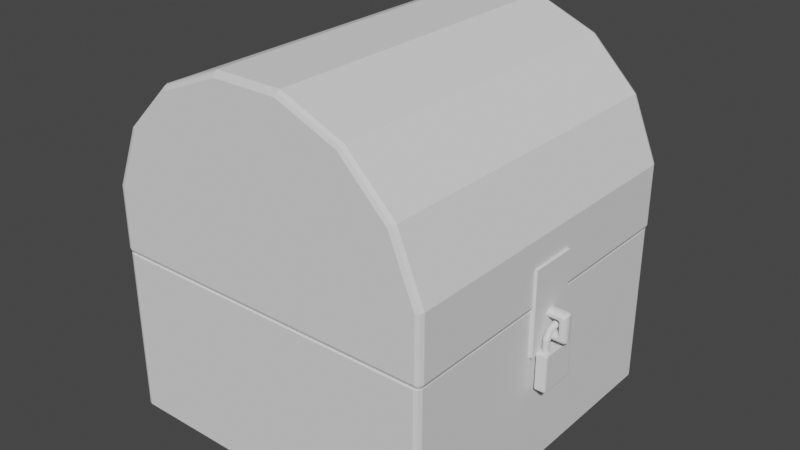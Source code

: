 # Source: chest.blend  (saved by Blender 3.3.6; exported with 4.5.12 LTS)
import bpy
from mathutils import Matrix  # noqa: F401  (used for matrix-valued properties, if any)

bpy.ops.wm.read_factory_settings(use_empty=True)
scene = bpy.context.scene
scene.name = 'Scene'

# ---- collections
col_collection = bpy.data.collections.new('Collection'); scene.collection.children.link(col_collection)

# ---- world
world_world = bpy.data.worlds.new('World'); scene.world = world_world
world_world.use_nodes = True; world_world.node_tree.nodes.clear()
_N = world_world.node_tree.nodes; _L = world_world.node_tree.links
n0 = _N.new('ShaderNodeOutputWorld'); n0.name = 'World Output'; n0.location = (300, 300)
n1 = _N.new('ShaderNodeBackground'); n1.name = 'Background'; n1.location = (10, 300)
n1.inputs[0].default_value = (0.05088, 0.05088, 0.05088, 1.0)
_L.new(n1.outputs[0], n0.inputs[0])
n0.is_active_output = True
world_world.color = (0.05088, 0.05088, 0.05088)
world_world.use_sun_shadow = False
world_world.sun_shadow_jitter_overblur = 0.0

# ---- meshes
me_cylinder = bpy.data.meshes.new('Cylinder')
me_cylinder.from_pydata([(-0.1951, 0.9808, -1.0), (-0.1951, 0.9808, 1.0), (0.1951, 0.9808, -1.0), (0.1951, 0.9808, 1.0), (0.5556, 0.8315, -1.0), (0.5556, 0.8315, 1.0), (0.8315, 0.5556, -1.0), (0.8315, 0.5556, 1.0), (0.9808, 0.1951, -1.0), (0.9808, 0.1951, 1.0), (0.9012, -0.1951, -0.9204), (0.9012, -0.1951, 0.9204), (-0.9012, -0.1951, -0.9204), (-0.9012, -0.1951, 0.9204), (-0.9808, 0.1951, -1.0), (-0.9808, 0.1951, 1.0), (-0.8315, 0.5556, -1.0), (-0.8315, 0.5556, 1.0), (-0.5556, 0.8315, -1.0), (-0.5556, 0.8315, 1.0), (0.9808, -0.1951, 1.0), (0.9808, -0.1951, -1.0), (-0.9808, -0.1951, -1.0), (-0.9808, -0.1951, 1.0), (0.9012, -0.1951, 0.9204), (0.9012, -0.1951, -0.9204), (-0.9012, -0.1951, -0.9204), (-0.9012, -0.1951, 0.9204), (0.6481, 0.6293, 0.8804), (0.6481, 0.6293, -0.8804), (-0.6481, 0.6293, -0.8804), (-0.6481, 0.6293, 0.8804)], [], [(0, 1, 3, 2), (2, 3, 5, 4), (4, 5, 7, 6), (6, 7, 9, 8), (8, 9, 20, 21), (12, 10, 25, 26), (0, 2, 4, 6, 8, 21, 22, 14, 16, 18), (1, 19, 17, 15, 23, 20, 9, 7, 5, 3), (22, 23, 15, 14), (14, 15, 17, 16), (16, 17, 19, 18), (18, 19, 1, 0), (11, 10, 21, 20), (10, 12, 22, 21), (13, 11, 20, 23), (12, 13, 23, 22), (24, 27, 31, 28), (11, 13, 27, 24), (10, 11, 24, 25), (13, 12, 26, 27), (29, 28, 31, 30), (25, 24, 28, 29), (27, 26, 30, 31), (26, 25, 29, 30)])
_uv = me_cylinder.uv_layers.new(name='UVMap')
_uv.uv.foreach_set('vector', [1.0, 0.5, 1.0, 1.0, 0.9375, 1.0, 0.9375, 0.5, 0.9375, 0.5, 0.9375, 1.0, 0.875, 1.0, 0.875, 0.5, 0.875, 0.5, 0.875, 1.0, 0.8125, 1.0, 0.8125, 0.5, 0.8125, 0.5, 0.8125, 1.0, 0.75, 1.0, 0.75, 0.5, 0.75, 0.5, 0.75, 1.0, 0.6875, 1.0, 0.6875, 0.5, 0.2678, 0.5199, 0.6697, 0.5199, 0.6697, 0.5199, 0.2678, 0.5199, 0.0, 0.5, 0.9375, 0.5, 0.875, 0.5, 0.8125, 0.5, 0.75, 0.5, 0.6875, 0.5, 0.25, 0.5, 0.1875, 0.5, 0.125, 0.5, 0.0625, 0.5, 0.0, 1.0, 0.0625, 1.0, 0.125, 1.0, 0.1875, 1.0, 0.25, 1.0, 0.6875, 1.0, 0.75, 1.0, 0.8125, 1.0, 0.875, 1.0, 0.9375, 1.0, 0.25, 0.5, 0.25, 1.0, 0.1875, 1.0, 0.1875, 0.5, 0.1875, 0.5, 0.1875, 1.0, 0.125, 1.0, 0.125, 0.5, 0.125, 0.5, 0.125, 1.0, 0.0625, 1.0, 0.0625, 0.5, 0.0625, 0.5, 0.0625, 1.0, 0.0, 1.0, 0.0, 0.5, 0.6697, 0.9801, 0.6697, 0.5199, 0.6875, 0.5, 0.6875, 1.0, 0.6697, 0.5199, 0.2678, 0.5199, 0.25, 0.5, 0.6875, 0.5, 0.2678, 0.9801, 0.6697, 0.9801, 0.6875, 1.0, 0.25, 1.0, 0.2678, 0.5199, 0.2678, 0.9801, 0.25, 1.0, 0.25, 0.5, 0.6697, 0.9801, 0.2678, 0.9801, 0.2678, 0.9801, 0.6697, 0.9801, 0.6697, 0.9801, 0.2678, 0.9801, 0.2678, 0.9801, 0.6697, 0.9801, 0.6697, 0.5199, 0.6697, 0.9801, 0.6697, 0.9801, 0.6697, 0.5199, 0.2678, 0.9801, 0.2678, 0.5199, 0.2678, 0.5199, 0.2678, 0.9801, 0.6697, 0.5199, 0.6697, 0.9801, 0.2678, 0.9801, 0.2678, 0.5199, 0.6697, 0.5199, 0.6697, 0.9801, 0.6697, 0.9801, 0.6697, 0.5199, 0.2678, 0.9801, 0.2678, 0.5199, 0.2678, 0.5199, 0.2678, 0.9801, 0.2678, 0.5199, 0.6697, 0.5199, 0.6697, 0.5199, 0.2678, 0.5199])
me_cylinder.update()
me_cube_001 = bpy.data.meshes.new('Cube.001')
me_cube_001.from_pydata([(-1.0, -1.0, -1.0), (-0.8682, -0.8682, 1.0), (-1.0, 1.0, -1.0), (-0.8682, 0.8682, 1.0), (1.0, -1.0, -1.0), (0.8682, -0.8682, 1.0), (1.0, 1.0, -1.0), (0.8682, 0.8682, 1.0), (-1.0, -1.0, 1.0), (-1.0, 1.0, 1.0), (1.0, 1.0, 1.0), (1.0, -1.0, 1.0), (-0.8682, -0.8682, -0.7768), (-0.8682, 0.8682, -0.7768), (0.8682, 0.8682, -0.7768), (0.8682, -0.8682, -0.7768)], [], [(0, 8, 9, 2), (2, 9, 10, 6), (6, 10, 11, 4), (4, 11, 8, 0), (2, 6, 4, 0), (3, 1, 12, 13), (1, 3, 9, 8), (3, 7, 10, 9), (7, 5, 11, 10), (5, 1, 8, 11), (14, 13, 12, 15), (1, 5, 15, 12), (7, 3, 13, 14), (5, 7, 14, 15)])
_uv = me_cube_001.uv_layers.new(name='UVMap')
_uv.uv.foreach_set('vector', [0.375, 0.0, 0.625, 0.0, 0.625, 0.25, 0.375, 0.25, 0.375, 0.25, 0.625, 0.25, 0.625, 0.5, 0.375, 0.5, 0.375, 0.5, 0.625, 0.5, 0.625, 0.75, 0.375, 0.75, 0.375, 0.75, 0.625, 0.75, 0.625, 1.0, 0.375, 1.0, 0.125, 0.5, 0.375, 0.5, 0.375, 0.75, 0.125, 0.75, 0.8585, 0.5165, 0.8585, 0.7335, 0.8585, 0.7335, 0.8585, 0.5165, 0.8585, 0.7335, 0.8585, 0.5165, 0.875, 0.5, 0.875, 0.75, 0.8585, 0.5165, 0.6415, 0.5165, 0.625, 0.5, 0.875, 0.5, 0.6415, 0.5165, 0.6415, 0.7335, 0.625, 0.75, 0.625, 0.5, 0.6415, 0.7335, 0.8585, 0.7335, 0.875, 0.75, 0.625, 0.75, 0.6415, 0.5165, 0.8585, 0.5165, 0.8585, 0.7335, 0.6415, 0.7335, 0.8585, 0.7335, 0.6415, 0.7335, 0.6415, 0.7335, 0.8585, 0.7335, 0.6415, 0.5165, 0.8585, 0.5165, 0.8585, 0.5165, 0.6415, 0.5165, 0.6415, 0.7335, 0.6415, 0.5165, 0.6415, 0.5165, 0.6415, 0.7335])
me_cube_001.update()
me_cube_002 = bpy.data.meshes.new('Cube.002')
me_cube_002.from_pydata([(-1.0, -1.0, -1.0), (-1.0, -1.0, 1.0), (-1.0, 1.0, -1.0), (-1.0, 1.0, 1.0), (1.0, -1.0, -1.0), (1.0, -1.0, 1.0), (1.0, 1.0, -1.0), (1.0, 1.0, 1.0)], [], [(0, 1, 3, 2), (2, 3, 7, 6), (6, 7, 5, 4), (4, 5, 1, 0), (2, 6, 4, 0), (7, 3, 1, 5)])
_uv = me_cube_002.uv_layers.new(name='UVMap')
_uv.uv.foreach_set('vector', [0.375, 0.0, 0.625, 0.0, 0.625, 0.25, 0.375, 0.25, 0.375, 0.25, 0.625, 0.25, 0.625, 0.5, 0.375, 0.5, 0.375, 0.5, 0.625, 0.5, 0.625, 0.75, 0.375, 0.75, 0.375, 0.75, 0.625, 0.75, 0.625, 1.0, 0.375, 1.0, 0.125, 0.5, 0.375, 0.5, 0.375, 0.75, 0.125, 0.75, 0.625, 0.5, 0.875, 0.5, 0.875, 0.75, 0.625, 0.75])
me_cube_002.update()
me_cylinder_001 = bpy.data.meshes.new('Cylinder.001')
me_cylinder_001.from_pydata([(0.0, 1.0, -1.0), (0.0, 1.0, 1.0), (0.7071, 0.7071, -1.0), (0.7071, 0.7071, 1.0), (1.0, 0.0, -1.0), (1.0, 0.0, 1.0), (0.7071, -0.7071, -1.0), (0.7071, -0.7071, 1.0), (0.0, -1.0, -1.0), (0.0, -1.0, 1.0), (-0.7071, -0.7071, -1.0), (-0.7071, -0.7071, 1.0), (-1.0, 0.0, -1.0), (-1.0, 0.0, 1.0), (-0.7071, 0.7071, -1.0), (-0.7071, 0.7071, 1.0)], [], [(0, 1, 3, 2), (2, 3, 5, 4), (4, 5, 7, 6), (6, 7, 9, 8), (8, 9, 11, 10), (10, 11, 13, 12), (3, 1, 15, 13, 11, 9, 7, 5), (12, 13, 15, 14), (14, 15, 1, 0), (0, 2, 4, 6, 8, 10, 12, 14)])
_uv = me_cylinder_001.uv_layers.new(name='UVMap')
_uv.uv.foreach_set('vector', [1.0, 0.5, 1.0, 1.0, 0.875, 1.0, 0.875, 0.5, 0.875, 0.5, 0.875, 1.0, 0.75, 1.0, 0.75, 0.5, 0.75, 0.5, 0.75, 1.0, 0.625, 1.0, 0.625, 0.5, 0.625, 0.5, 0.625, 1.0, 0.5, 1.0, 0.5, 0.5, 0.5, 0.5, 0.5, 1.0, 0.375, 1.0, 0.375, 0.5, 0.375, 0.5, 0.375, 1.0, 0.25, 1.0, 0.25, 0.5, 0.4197, 0.4197, 0.25, 0.49, 0.08029, 0.4197, 0.01, 0.25, 0.08029, 0.08029, 0.25, 0.01, 0.4197, 0.08029, 0.49, 0.25, 0.25, 0.5, 0.25, 1.0, 0.125, 1.0, 0.125, 0.5, 0.125, 0.5, 0.125, 1.0, 0.0, 1.0, 0.0, 0.5, 0.75, 0.49, 0.9197, 0.4197, 0.99, 0.25, 0.9197, 0.08029, 0.75, 0.01, 0.5803, 0.08029, 0.51, 0.25, 0.5803, 0.4197])
me_cylinder_001.update()
me_cube_003 = bpy.data.meshes.new('Cube.003')
me_cube_003.from_pydata([(-1.0, -1.0, -1.0), (-1.0, -1.0, 1.0), (-1.0, 1.0, -1.0), (-1.0, 1.0, 1.0), (1.0, -1.0, -1.0), (1.0, -1.0, 1.0), (1.0, 1.0, -1.0), (1.0, 1.0, 1.0)], [], [(0, 1, 3, 2), (2, 3, 7, 6), (6, 7, 5, 4), (4, 5, 1, 0), (2, 6, 4, 0), (7, 3, 1, 5)])
_uv = me_cube_003.uv_layers.new(name='UVMap')
_uv.uv.foreach_set('vector', [0.375, 0.0, 0.625, 0.0, 0.625, 0.25, 0.375, 0.25, 0.375, 0.25, 0.625, 0.25, 0.625, 0.5, 0.375, 0.5, 0.375, 0.5, 0.625, 0.5, 0.625, 0.75, 0.375, 0.75, 0.375, 0.75, 0.625, 0.75, 0.625, 1.0, 0.375, 1.0, 0.125, 0.5, 0.375, 0.5, 0.375, 0.75, 0.125, 0.75, 0.625, 0.5, 0.875, 0.5, 0.875, 0.75, 0.625, 0.75])
me_cube_003.update()
me_torus = bpy.data.meshes.new('Torus')
me_torus.from_pydata([(0.8839, 0.8839, 0.0), (0.8321, 0.8321, 0.1768), (0.7071, 0.7071, 0.25), (0.5821, 0.5821, 0.1768), (0.5303, 0.5303, 3.062e-17), (0.5821, 0.5821, -0.1768), (0.7071, 0.7071, -0.25), (0.8321, 0.8321, -0.1768), (-0.8839, 0.8839, 0.0), (-0.8321, 0.8321, 0.1768), (-0.7071, 0.7071, 0.25), (-0.5821, 0.5821, 0.1768), (-0.5303, 0.5303, 3.062e-17), (-0.5821, 0.5821, -0.1768), (-0.7071, 0.7071, -0.25), (-0.8321, 0.8321, -0.1768), (-0.8839, -0.2442, -2.796e-08), (-0.8321, -0.1924, 0.1768), (-0.7071, -0.06741, 0.25), (-0.5821, 0.05759, 0.1768), (-0.5303, 0.1094, -2.796e-08), (-0.5821, 0.05759, -0.1768), (-0.7071, -0.06741, -0.25), (-0.8321, -0.1924, -0.1768), (0.8839, -0.2442, -2.796e-08), (0.8321, -0.1924, 0.1768), (0.7071, -0.06741, 0.25), (0.5821, 0.05759, 0.1768), (0.5303, 0.1094, -2.796e-08), (0.5821, 0.05759, -0.1768), (0.7071, -0.06741, -0.25), (0.8321, -0.1924, -0.1768)], [], [(0, 8, 9, 1), (1, 9, 10, 2), (2, 10, 11, 3), (3, 11, 12, 4), (4, 12, 13, 5), (5, 13, 14, 6), (6, 14, 15, 7), (7, 15, 8, 0), (8, 16, 17, 9), (9, 17, 18, 10), (10, 18, 19, 11), (11, 19, 20, 12), (12, 20, 21, 13), (13, 21, 22, 14), (14, 22, 23, 15), (15, 23, 16, 8), (16, 24, 25, 17), (17, 25, 26, 18), (18, 26, 27, 19), (19, 27, 28, 20), (20, 28, 29, 21), (21, 29, 30, 22), (22, 30, 31, 23), (23, 31, 24, 16), (24, 0, 1, 25), (25, 1, 2, 26), (26, 2, 3, 27), (27, 3, 4, 28), (28, 4, 5, 29), (29, 5, 6, 30), (30, 6, 7, 31), (31, 7, 0, 24)])
_uv = me_torus.uv_layers.new(name='UVMap')
_uv.uv.foreach_set('vector', [0.5, 0.5, 0.75, 0.5, 0.75, 0.625, 0.5, 0.625, 0.5, 0.625, 0.75, 0.625, 0.75, 0.75, 0.5, 0.75, 0.5, 0.75, 0.75, 0.75, 0.75, 0.875, 0.5, 0.875, 0.5, 0.875, 0.75, 0.875, 0.75, 1.0, 0.5, 1.0, 0.5, 0.0, 0.75, 0.0, 0.75, 0.125, 0.5, 0.125, 0.5, 0.125, 0.75, 0.125, 0.75, 0.25, 0.5, 0.25, 0.5, 0.25, 0.75, 0.25, 0.75, 0.375, 0.5, 0.375, 0.5, 0.375, 0.75, 0.375, 0.75, 0.5, 0.5, 0.5, 0.75, 0.5, 1.0, 0.5, 1.0, 0.625, 0.75, 0.625, 0.75, 0.625, 1.0, 0.625, 1.0, 0.75, 0.75, 0.75, 0.75, 0.75, 1.0, 0.75, 1.0, 0.875, 0.75, 0.875, 0.75, 0.875, 1.0, 0.875, 1.0, 1.0, 0.75, 1.0, 0.75, 0.0, 1.0, 0.0, 1.0, 0.125, 0.75, 0.125, 0.75, 0.125, 1.0, 0.125, 1.0, 0.25, 0.75, 0.25, 0.75, 0.25, 1.0, 0.25, 1.0, 0.375, 0.75, 0.375, 0.75, 0.375, 1.0, 0.375, 1.0, 0.5, 0.75, 0.5, 0.0, 0.5, 0.25, 0.5, 0.25, 0.625, 0.0, 0.625, 0.0, 0.625, 0.25, 0.625, 0.25, 0.75, 0.0, 0.75, 0.0, 0.75, 0.25, 0.75, 0.25, 0.875, 0.0, 0.875, 0.0, 0.875, 0.25, 0.875, 0.25, 1.0, 0.0, 1.0, 0.0, 0.0, 0.25, 0.0, 0.25, 0.125, 0.0, 0.125, 0.0, 0.125, 0.25, 0.125, 0.25, 0.25, 0.0, 0.25, 0.0, 0.25, 0.25, 0.25, 0.25, 0.375, 0.0, 0.375, 0.0, 0.375, 0.25, 0.375, 0.25, 0.5, 0.0, 0.5, 0.25, 0.5, 0.5, 0.5, 0.5, 0.625, 0.25, 0.625, 0.25, 0.625, 0.5, 0.625, 0.5, 0.75, 0.25, 0.75, 0.25, 0.75, 0.5, 0.75, 0.5, 0.875, 0.25, 0.875, 0.25, 0.875, 0.5, 0.875, 0.5, 1.0, 0.25, 1.0, 0.25, 0.0, 0.5, 0.0, 0.5, 0.125, 0.25, 0.125, 0.25, 0.125, 0.5, 0.125, 0.5, 0.25, 0.25, 0.25, 0.25, 0.25, 0.5, 0.25, 0.5, 0.375, 0.25, 0.375, 0.25, 0.375, 0.5, 0.375, 0.5, 0.5, 0.25, 0.5])
me_torus.update()
me_torus_001 = bpy.data.meshes.new('Torus.001')
me_torus_001.from_pydata([(0.692, 1.189, 1.336e-08), (0.6906, 1.119, 0.1768), (0.6873, 0.9511, 0.25), (0.684, 0.7829, 0.1768), (0.6826, 0.7133, 1.971e-08), (0.684, 0.7829, -0.1768), (0.6873, 0.9511, -0.25), (0.6906, 1.119, -0.1768), (-0.3863, 1.189, 0.0), (-0.3636, 1.119, 0.1768), (-0.309, 0.9511, 0.25), (-0.2544, 0.7829, 0.1768), (-0.2318, 0.7133, 3.062e-17), (-0.2544, 0.7829, -0.1768), (-0.309, 0.9511, -0.25), (-0.3636, 1.119, -0.1768), (-1.011, 0.7347, 0.0), (-0.952, 0.6917, 0.1768), (-0.809, 0.5878, 0.25), (-0.666, 0.4839, 0.1768), (-0.6068, 0.4408, 3.062e-17), (-0.666, 0.4839, -0.1768), (-0.809, 0.5878, -0.25), (-0.952, 0.6917, -0.1768), (-1.25, 1.093e-07, 0.0), (-1.177, 1.029e-07, 0.1768), (-1.0, 8.742e-08, 0.25), (-0.8232, 7.197e-08, 0.1768), (-0.75, 6.557e-08, 3.062e-17), (-0.8232, 7.197e-08, -0.1768), (-1.0, 8.742e-08, -0.25), (-1.177, 1.029e-07, -0.1768), (-1.011, -0.7347, 0.0), (-0.952, -0.6917, 0.1768), (-0.809, -0.5878, 0.25), (-0.666, -0.4839, 0.1768), (-0.6068, -0.4408, 3.062e-17), (-0.666, -0.4839, -0.1768), (-0.809, -0.5878, -0.25), (-0.952, -0.6917, -0.1768), (-0.3863, -1.189, 0.0), (-0.3636, -1.119, 0.1768), (-0.309, -0.9511, 0.25), (-0.2544, -0.7829, 0.1768), (-0.2318, -0.7133, 3.062e-17), (-0.2544, -0.7829, -0.1768), (-0.309, -0.9511, -0.25), (-0.3636, -1.119, -0.1768), (0.692, -1.189, 1.336e-08), (0.6906, -1.119, 0.1768), (0.6873, -0.9511, 0.25), (0.684, -0.7829, 0.1768), (0.6826, -0.7133, 1.971e-08), (0.684, -0.7829, -0.1768), (0.6873, -0.9511, -0.25), (0.6906, -1.119, -0.1768)], [], [(0, 8, 9, 1), (1, 9, 10, 2), (2, 10, 11, 3), (3, 11, 12, 4), (4, 12, 13, 5), (5, 13, 14, 6), (6, 14, 15, 7), (7, 15, 8, 0), (8, 16, 17, 9), (9, 17, 18, 10), (10, 18, 19, 11), (11, 19, 20, 12), (12, 20, 21, 13), (13, 21, 22, 14), (14, 22, 23, 15), (15, 23, 16, 8), (16, 24, 25, 17), (17, 25, 26, 18), (18, 26, 27, 19), (19, 27, 28, 20), (20, 28, 29, 21), (21, 29, 30, 22), (22, 30, 31, 23), (23, 31, 24, 16), (24, 32, 33, 25), (25, 33, 34, 26), (26, 34, 35, 27), (27, 35, 36, 28), (28, 36, 37, 29), (29, 37, 38, 30), (30, 38, 39, 31), (31, 39, 32, 24), (32, 40, 41, 33), (33, 41, 42, 34), (34, 42, 43, 35), (35, 43, 44, 36), (36, 44, 45, 37), (37, 45, 46, 38), (38, 46, 47, 39), (39, 47, 40, 32), (40, 48, 49, 41), (41, 49, 50, 42), (42, 50, 51, 43), (43, 51, 52, 44), (44, 52, 53, 45), (45, 53, 54, 46), (46, 54, 55, 47), (47, 55, 48, 40)])
_uv = me_torus_001.uv_layers.new(name='UVMap')
_uv.uv.foreach_set('vector', [0.8, 0.5, 0.9, 0.5, 0.9, 0.625, 0.8, 0.625, 0.8, 0.625, 0.9, 0.625, 0.9, 0.75, 0.8, 0.75, 0.8, 0.75, 0.9, 0.75, 0.9, 0.875, 0.8, 0.875, 0.8, 0.875, 0.9, 0.875, 0.9, 1.0, 0.8, 1.0, 0.8, 0.0, 0.9, 0.0, 0.9, 0.125, 0.8, 0.125, 0.8, 0.125, 0.9, 0.125, 0.9, 0.25, 0.8, 0.25, 0.8, 0.25, 0.9, 0.25, 0.9, 0.375, 0.8, 0.375, 0.8, 0.375, 0.9, 0.375, 0.9, 0.5, 0.8, 0.5, 0.9, 0.5, 1.0, 0.5, 1.0, 0.625, 0.9, 0.625, 0.9, 0.625, 1.0, 0.625, 1.0, 0.75, 0.9, 0.75, 0.9, 0.75, 1.0, 0.75, 1.0, 0.875, 0.9, 0.875, 0.9, 0.875, 1.0, 0.875, 1.0, 1.0, 0.9, 1.0, 0.9, 0.0, 1.0, 0.0, 1.0, 0.125, 0.9, 0.125, 0.9, 0.125, 1.0, 0.125, 1.0, 0.25, 0.9, 0.25, 0.9, 0.25, 1.0, 0.25, 1.0, 0.375, 0.9, 0.375, 0.9, 0.375, 1.0, 0.375, 1.0, 0.5, 0.9, 0.5, -1.11e-16, 0.5, 0.1, 0.5, 0.1, 0.625, -1.11e-16, 0.625, -1.11e-16, 0.625, 0.1, 0.625, 0.1, 0.75, -1.11e-16, 0.75, -1.11e-16, 0.75, 0.1, 0.75, 0.1, 0.875, -1.11e-16, 0.875, -1.11e-16, 0.875, 0.1, 0.875, 0.1, 1.0, -1.11e-16, 1.0, -1.11e-16, 0.0, 0.1, 0.0, 0.1, 0.125, -1.11e-16, 0.125, -1.11e-16, 0.125, 0.1, 0.125, 0.1, 0.25, -1.11e-16, 0.25, -1.11e-16, 0.25, 0.1, 0.25, 0.1, 0.375, -1.11e-16, 0.375, -1.11e-16, 0.375, 0.1, 0.375, 0.1, 0.5, -1.11e-16, 0.5, 0.1, 0.5, 0.2, 0.5, 0.2, 0.625, 0.1, 0.625, 0.1, 0.625, 0.2, 0.625, 0.2, 0.75, 0.1, 0.75, 0.1, 0.75, 0.2, 0.75, 0.2, 0.875, 0.1, 0.875, 0.1, 0.875, 0.2, 0.875, 0.2, 1.0, 0.1, 1.0, 0.1, 0.0, 0.2, 0.0, 0.2, 0.125, 0.1, 0.125, 0.1, 0.125, 0.2, 0.125, 0.2, 0.25, 0.1, 0.25, 0.1, 0.25, 0.2, 0.25, 0.2, 0.375, 0.1, 0.375, 0.1, 0.375, 0.2, 0.375, 0.2, 0.5, 0.1, 0.5, 0.2, 0.5, 0.3, 0.5, 0.3, 0.625, 0.2, 0.625, 0.2, 0.625, 0.3, 0.625, 0.3, 0.75, 0.2, 0.75, 0.2, 0.75, 0.3, 0.75, 0.3, 0.875, 0.2, 0.875, 0.2, 0.875, 0.3, 0.875, 0.3, 1.0, 0.2, 1.0, 0.2, 0.0, 0.3, 0.0, 0.3, 0.125, 0.2, 0.125, 0.2, 0.125, 0.3, 0.125, 0.3, 0.25, 0.2, 0.25, 0.2, 0.25, 0.3, 0.25, 0.3, 0.375, 0.2, 0.375, 0.2, 0.375, 0.3, 0.375, 0.3, 0.5, 0.2, 0.5, 0.3, 0.5, 0.4, 0.5, 0.4, 0.625, 0.3, 0.625, 0.3, 0.625, 0.4, 0.625, 0.4, 0.75, 0.3, 0.75, 0.3, 0.75, 0.4, 0.75, 0.4, 0.875, 0.3, 0.875, 0.3, 0.875, 0.4, 0.875, 0.4, 1.0, 0.3, 1.0, 0.3, 0.0, 0.4, 0.0, 0.4, 0.125, 0.3, 0.125, 0.3, 0.125, 0.4, 0.125, 0.4, 0.25, 0.3, 0.25, 0.3, 0.25, 0.4, 0.25, 0.4, 0.375, 0.3, 0.375, 0.3, 0.375, 0.4, 0.375, 0.4, 0.5, 0.3, 0.5])
me_torus_001.update()
me_cube = bpy.data.meshes.new('Cube')
me_cube.from_pydata([(-1.0, -1.0, -1.0), (-1.0, -1.0, 1.0), (-1.0, 1.0, -1.0), (-1.0, 1.0, 1.0), (1.0, -1.0, -1.0), (1.0, -1.0, 1.0), (1.0, 1.0, -1.0), (1.0, 1.0, 1.0)], [], [(0, 1, 3, 2), (2, 3, 7, 6), (6, 7, 5, 4), (4, 5, 1, 0), (2, 6, 4, 0), (7, 3, 1, 5)])
_uv = me_cube.uv_layers.new(name='UVMap')
_uv.uv.foreach_set('vector', [0.375, 0.0, 0.625, 0.0, 0.625, 0.25, 0.375, 0.25, 0.375, 0.25, 0.625, 0.25, 0.625, 0.5, 0.375, 0.5, 0.375, 0.5, 0.625, 0.5, 0.625, 0.75, 0.375, 0.75, 0.375, 0.75, 0.625, 0.75, 0.625, 1.0, 0.375, 1.0, 0.125, 0.5, 0.375, 0.5, 0.375, 0.75, 0.125, 0.75, 0.625, 0.5, 0.875, 0.5, 0.875, 0.75, 0.625, 0.75])
me_cube.update()

# ---- objects
ob_cylinder = bpy.data.objects.new('Cylinder', me_cylinder)
ob_cube = bpy.data.objects.new('Cube', me_cube_001)
ob_cube_001 = bpy.data.objects.new('Cube.001', me_cube_002)
ob_cylinder_001 = bpy.data.objects.new('Cylinder.001', me_cylinder_001)
ob_cube_002 = bpy.data.objects.new('Cube.002', me_cube_003)
ob_torus = bpy.data.objects.new('Torus', me_torus)
ob_torus_001 = bpy.data.objects.new('Torus.001', me_torus_001)
ob_cube_003 = bpy.data.objects.new('Cube.003', me_cube)

# ---- transforms, parenting, visibility, modifiers, constraints
ob_cylinder.location = (0.0, 0.0, 1.17)
ob_cylinder.rotation_euler = (1.571, 0.0, 0.0)
_m = ob_cylinder.modifiers.new('Bevel', 'BEVEL')
_m.width = 0.03
_m.width_pct = 0.03
_m.segments = 2
ob_cube.location = (0.0, 0.0, 0.4999)
ob_cube.scale = (0.9724, 0.998, 0.4924)
_m = ob_cube.modifiers.new('Bevel', 'BEVEL')
_m.width = 0.03
_m.width_pct = 0.03
_m.segments = 2
ob_cube_001.location = (-0.9748, 0.4037, 1.004)
ob_cube_001.scale = (0.02646, 0.3275, 0.124)
_m = ob_cube_001.modifiers.new('Mirror', 'MIRROR')
_m.use_axis = (False, True, False)
_m.mirror_object = ob_cube
ob_cylinder_001.location = (-0.9984, 0.406, 0.9932)
ob_cylinder_001.rotation_euler = (1.571, 0.0, 0.0)
ob_cylinder_001.scale = (0.02736, 0.02736, 0.3251)
_m = ob_cylinder_001.modifiers.new('Mirror', 'MIRROR')
_m.use_axis = (False, True, False)
_m.mirror_object = ob_cube
ob_cube_002.location = (0.974, 0.0, 0.9623)
ob_cube_002.scale = (0.02204, 0.1423, 0.2457)
ob_torus.location = (0.9711, 0.0, 0.8117)
ob_torus.rotation_euler = (1.571, 0.0, 0.0)
ob_torus.scale = (0.1547, 0.1547, 0.1547)
_m = ob_torus.modifiers.new('Bevel', 'BEVEL')
_m.width = 0.05
_m.width_pct = 0.05
ob_torus_001.location = (1.029, 0.0, 0.7832)
ob_torus_001.rotation_euler = (0.0, 1.571, 0.0)
ob_torus_001.scale = (0.07894, 0.07894, 0.07894)
_m = ob_torus_001.modifiers.new('Bevel', 'BEVEL')
_m.width = 0.02
_m.width_pct = 0.02
ob_cube_003.location = (1.028, 0.0, 0.6278)
ob_cube_003.scale = (0.03267, 0.1106, 0.1106)
_m = ob_cube_003.modifiers.new('Bevel', 'BEVEL')
_m.segments = 2

# ---- collection membership
col_collection.objects.link(ob_cylinder)
col_collection.objects.link(ob_cube)
col_collection.objects.link(ob_cube_001)
col_collection.objects.link(ob_cylinder_001)
col_collection.objects.link(ob_cube_002)
col_collection.objects.link(ob_torus)
col_collection.objects.link(ob_torus_001)
col_collection.objects.link(ob_cube_003)

# ---- scene / render settings (as saved in the file)
scene.frame_start = 1; scene.frame_end = 250; scene.frame_set(1)
scene.render.engine = 'BLENDER_EEVEE_NEXT'
scene.cycles.sampling_pattern = 'TABULATED_SOBOL'
scene.cycles.use_light_tree = False
scene.view_settings.view_transform = 'Filmic'
bpy.context.view_layer.update()

# ---- added for rendering (the .blend has no active camera and no usable light): camera, sun
cam_auto = bpy.data.cameras.new('AutoCamera')
cam_auto.lens = 50.0
cam_auto.sensor_width = 36.0
cam_auto.clip_end = 1000.0
ob_auto_camera = bpy.data.objects.new('AutoCamera', cam_auto)
scene.collection.objects.link(ob_auto_camera)
ob_auto_camera.location = (3.39346, -4.02421, 3.76205)
ob_auto_camera.rotation_euler = (1.09748, -7.21219e-08, 0.694738)
scene.camera = ob_auto_camera
light_auto_sun = bpy.data.lights.new('AutoSun', 'SUN')
light_auto_sun.energy = 3.0
light_auto_sun.angle = 0.0523599
ob_auto_sun = bpy.data.objects.new('AutoSun', light_auto_sun)
scene.collection.objects.link(ob_auto_sun)
ob_auto_sun.rotation_euler = (0.872665, 0.174533, 0.523599)
bpy.context.view_layer.update()
